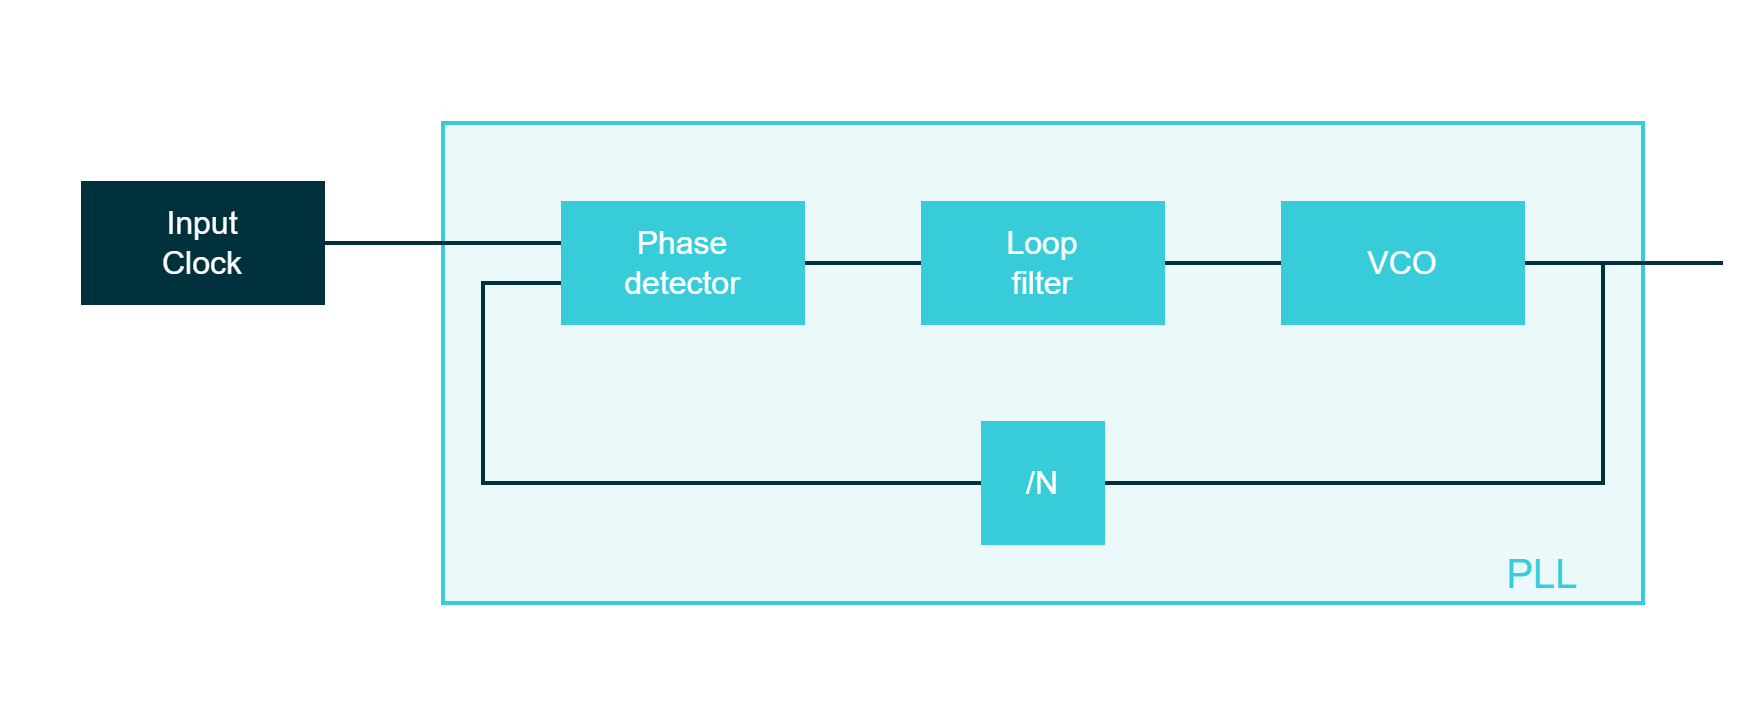

The diagram above was exported from draw.io. Its source (the exported page's mxGraphModel, read from the mxfile embedded in the PNG):
<mxGraphModel dx="2545" dy="985" grid="1" gridSize="10" guides="1" tooltips="1" connect="1" arrows="0" fold="1" page="1" pageScale="1" pageWidth="850" pageHeight="1100" math="0" shadow="0">
  <root>
    <mxCell id="0" />
    <mxCell id="1" parent="0" />
    <mxCell id="YBGsbGYmR5UH1EX_DDV1-57" value="" style="rounded=0;whiteSpace=wrap;html=1;strokeColor=none;strokeWidth=2;fontFamily=Arial;fontSize=20;fontColor=#38CBDA;fillColor=none;" parent="1" vertex="1">
      <mxGeometry y="560" width="880" height="360" as="geometry" />
    </mxCell>
    <mxCell id="YBGsbGYmR5UH1EX_DDV1-56" value="" style="rounded=0;whiteSpace=wrap;html=1;strokeColor=#38CBDA;strokeWidth=2;fontFamily=Arial;fontSize=20;fontColor=#38CBDA;fillColor=#EBF9FB;" parent="1" vertex="1">
      <mxGeometry x="220" y="620" width="600" height="240" as="geometry" />
    </mxCell>
    <mxCell id="YBGsbGYmR5UH1EX_DDV1-51" value="&lt;font color=&quot;#ffffff&quot;&gt;-&lt;/font&gt;" style="rounded=0;whiteSpace=wrap;html=1;strokeColor=none;strokeWidth=2;fontFamily=Arial;fontSize=20;fontColor=#101820;fillColor=none;" parent="1" vertex="1">
      <mxGeometry x="480" y="678" width="20" height="20" as="geometry" />
    </mxCell>
    <mxCell id="sc2CR66o9MfQiMV5xatm-3" value="PLL" style="rounded=0;whiteSpace=wrap;html=1;strokeColor=none;strokeWidth=2;fontFamily=Arial;fontSize=20;fontColor=#38CBDA;fillColor=none;" parent="1" vertex="1">
      <mxGeometry x="720" y="830" width="100" height="30" as="geometry" />
    </mxCell>
    <mxCell id="xN390sY_-zzfY5IqNXaF-4" value="" style="endArrow=none;html=1;rounded=0;strokeColor=#00313C;strokeWidth=2;fontFamily=Arial;fontSize=20;fontColor=#101820;fillColor=#00313C;exitX=1;exitY=0.5;exitDx=0;exitDy=0;entryX=0;entryY=0.5;entryDx=0;entryDy=0;" parent="1" source="xN390sY_-zzfY5IqNXaF-1" target="xN390sY_-zzfY5IqNXaF-2" edge="1">
      <mxGeometry width="50" height="50" relative="1" as="geometry">
        <mxPoint x="680" y="590" as="sourcePoint" />
        <mxPoint x="730" y="540" as="targetPoint" />
      </mxGeometry>
    </mxCell>
    <mxCell id="xN390sY_-zzfY5IqNXaF-5" value="" style="endArrow=none;html=1;rounded=0;strokeColor=#00313C;strokeWidth=2;fontFamily=Arial;fontSize=20;fontColor=#101820;fillColor=#00313C;entryX=0;entryY=0.5;entryDx=0;entryDy=0;exitX=1;exitY=0.5;exitDx=0;exitDy=0;" parent="1" source="xN390sY_-zzfY5IqNXaF-2" target="xN390sY_-zzfY5IqNXaF-3" edge="1">
      <mxGeometry width="50" height="50" relative="1" as="geometry">
        <mxPoint x="600" y="670" as="sourcePoint" />
        <mxPoint x="640" y="680" as="targetPoint" />
      </mxGeometry>
    </mxCell>
    <mxCell id="xN390sY_-zzfY5IqNXaF-6" value="" style="endArrow=none;html=1;rounded=0;strokeColor=#00313C;strokeWidth=2;fontFamily=Arial;fontSize=20;fontColor=#101820;fillColor=#00313C;" parent="1" edge="1">
      <mxGeometry width="50" height="50" relative="1" as="geometry">
        <mxPoint x="760" y="690" as="sourcePoint" />
        <mxPoint x="280" y="700" as="targetPoint" />
        <Array as="points">
          <mxPoint x="800" y="690" />
          <mxPoint x="800" y="800" />
          <mxPoint x="240" y="800" />
          <mxPoint x="240" y="700" />
        </Array>
      </mxGeometry>
    </mxCell>
    <mxCell id="xN390sY_-zzfY5IqNXaF-7" value="" style="endArrow=none;html=1;rounded=0;strokeColor=#00313C;strokeWidth=2;fontFamily=Arial;fontSize=20;fontColor=#101820;fillColor=#00313C;entryX=1;entryY=0.5;entryDx=0;entryDy=0;" parent="1" target="xN390sY_-zzfY5IqNXaF-9" edge="1">
      <mxGeometry width="50" height="50" relative="1" as="geometry">
        <mxPoint x="280" y="680" as="sourcePoint" />
        <mxPoint x="160" y="680" as="targetPoint" />
        <Array as="points" />
      </mxGeometry>
    </mxCell>
    <mxCell id="xN390sY_-zzfY5IqNXaF-1" value="Phase&lt;br style=&quot;font-size: 16px;&quot;&gt;detector" style="rounded=0;whiteSpace=wrap;html=1;strokeColor=#38CBDA;strokeWidth=2;fontFamily=Arial;fontSize=16;fontColor=#FFFFFF;fillColor=#38CBDA;" parent="1" vertex="1">
      <mxGeometry x="280" y="660" width="120" height="60" as="geometry" />
    </mxCell>
    <mxCell id="xN390sY_-zzfY5IqNXaF-2" value="Loop&lt;br style=&quot;font-size: 16px;&quot;&gt;filter" style="rounded=0;whiteSpace=wrap;html=1;strokeColor=#38CBDA;strokeWidth=2;fontFamily=Arial;fontSize=16;fontColor=#FFFFFF;fillColor=#38CBDA;" parent="1" vertex="1">
      <mxGeometry x="460" y="660" width="120" height="60" as="geometry" />
    </mxCell>
    <mxCell id="xN390sY_-zzfY5IqNXaF-3" value="VCO" style="rounded=0;whiteSpace=wrap;html=1;strokeColor=#38CBDA;strokeWidth=2;fontFamily=Arial;fontSize=16;fontColor=#FFFFFF;fillColor=#38CBDA;" parent="1" vertex="1">
      <mxGeometry x="640" y="660" width="120" height="60" as="geometry" />
    </mxCell>
    <mxCell id="xN390sY_-zzfY5IqNXaF-8" value="" style="endArrow=none;html=1;rounded=0;strokeColor=#00313C;strokeWidth=2;fontFamily=Arial;fontSize=20;fontColor=#101820;fillColor=#00313C;" parent="1" edge="1">
      <mxGeometry width="50" height="50" relative="1" as="geometry">
        <mxPoint x="860" y="690" as="sourcePoint" />
        <mxPoint x="770" y="690" as="targetPoint" />
        <Array as="points" />
      </mxGeometry>
    </mxCell>
    <mxCell id="xN390sY_-zzfY5IqNXaF-9" value="Input&lt;br style=&quot;font-size: 16px;&quot;&gt;Clock" style="rounded=0;whiteSpace=wrap;html=1;strokeColor=#00313C;strokeWidth=2;fontFamily=Arial;fontSize=16;fontColor=#FFFFFF;fillColor=#00313C;" parent="1" vertex="1">
      <mxGeometry x="40" y="650" width="120" height="60" as="geometry" />
    </mxCell>
    <mxCell id="xN390sY_-zzfY5IqNXaF-10" value="/N" style="rounded=0;whiteSpace=wrap;html=1;strokeColor=#38CBDA;strokeWidth=2;fontFamily=Arial;fontSize=16;fontColor=#FFFFFF;fillColor=#38CBDA;" parent="1" vertex="1">
      <mxGeometry x="490" y="770" width="60" height="60" as="geometry" />
    </mxCell>
  </root>
</mxGraphModel>